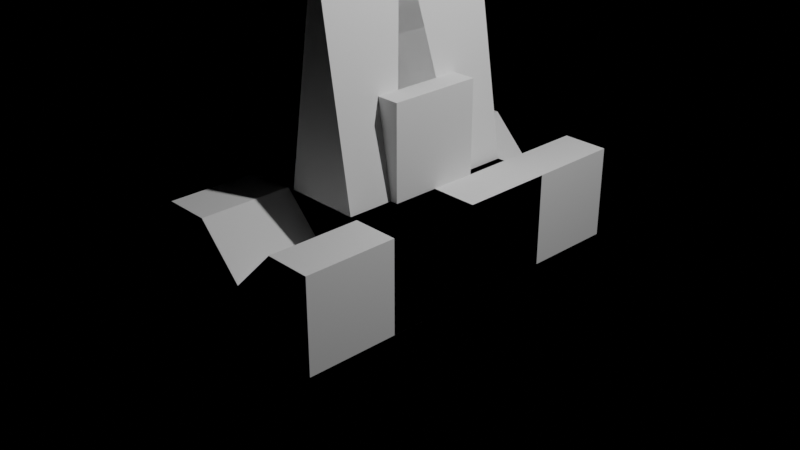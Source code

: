 # Source: erleben.blend  (saved by Blender 2.91.10; exported with 4.5.12 LTS)
import bpy
from mathutils import Matrix  # noqa: F401  (used for matrix-valued properties, if any)

bpy.ops.wm.read_factory_settings(use_empty=True)
scene = bpy.context.scene
scene.name = 'Scene'

# ---- collections
col_collection = bpy.data.collections.new('Collection'); scene.collection.children.link(col_collection)

# ---- world
world_world = bpy.data.worlds.new('World'); scene.world = world_world
world_world.use_nodes = True; world_world.node_tree.nodes.clear()
_N = world_world.node_tree.nodes; _L = world_world.node_tree.links
n0 = _N.new('ShaderNodeOutputWorld'); n0.name = 'World Output'; n0.location = (300, 300)
n1 = _N.new('ShaderNodeBackground'); n1.name = 'Background'; n1.location = (10, 300)
n1.inputs[0].default_value = (0.0, 0.0, 0.0, 1.0)
_L.new(n1.outputs[0], n0.inputs[0])
n0.is_active_output = True
world_world.color = (0.05088, 0.05088, 0.05088)
world_world.use_sun_shadow = False
world_world.sun_shadow_jitter_overblur = 0.0

# ---- cameras
cam_camera = bpy.data.cameras.new('Camera')
cam_camera.clip_end = 100.0
cam_camera.ortho_scale = 7.314

# ---- lights
light_light = bpy.data.lights.new('Light', 'POINT')
light_light.transmission_factor = 0.0
light_light.energy = 1000.0
light_light.shadow_soft_size = 0.1
light_light.shadow_maximum_resolution = 0.006
light_light.use_absolute_resolution = True

# ---- meshes
me_cone = bpy.data.meshes.new('Cone')
me_cone.from_pydata([(0.5, 0.5, 0.0), (0.5, -0.5, 0.0), (-0.5, -0.5, 0.0), (-0.5, 0.5, 0.0), (0.0, 0.0, 3.0)], [], [(0, 4, 1), (1, 4, 2), (2, 4, 3), (3, 4, 0), (1, 3, 0), (1, 2, 3)])
_uv = me_cone.uv_layers.new(name='UVMap')
_uv.uv.foreach_set('vector', [0.25, 0.49, 0.25, 0.25, 0.49, 0.25, 0.49, 0.25, 0.25, 0.25, 0.25, 0.01, 0.25, 0.01, 0.25, 0.25, 0.01, 0.25, 0.01, 0.25, 0.25, 0.25, 0.25, 0.49, 0.99, 0.25, 0.51, 0.25, 0.75, 0.49, 0.99, 0.25, 0.75, 0.01, 0.51, 0.25])
me_cone.use_remesh_preserve_volume = False
me_cone.use_remesh_preserve_attributes = False
me_cone.use_mirror_vertex_groups = False
me_cone.update()
me_cube = bpy.data.meshes.new('Cube')
me_cube.from_pydata([(-0.5, -1.0, 0.0), (0.0, -1.0, 3.0), (-0.5, 1.0, 0.0), (0.0, 1.0, 3.0), (0.5, -1.0, 0.0), (0.5, 1.0, 0.0)], [], [(1, 2, 0), (1, 5, 3), (5, 0, 2), (1, 0, 4), (2, 3, 5), (1, 3, 2), (1, 4, 5), (5, 4, 0)])
me_cube.use_remesh_preserve_volume = False
me_cube.use_remesh_preserve_attributes = False
me_cube.use_mirror_vertex_groups = False
me_cube.update()
me_cube_001 = bpy.data.meshes.new('Cube.001')
me_cube_001.from_pydata([(-1.0, 0.5, -0.5), (-1.0, 0.5, 0.5), (-1.0, 1.0, -0.5), (-1.0, 1.0, 0.5), (-0.5, 0.5, -0.5), (-0.5, 0.5, 0.5), (-0.5, 1.0, -0.5), (-0.5, 1.0, 0.5), (-1.0, -0.5, -0.5), (-1.0, -0.5, 0.5), (-0.5, -0.5, 0.5), (-0.5, -0.5, -0.5), (-1.0, -1.0, -0.5), (-1.0, -1.0, 0.5), (-0.5, -1.0, 0.5), (-0.5, -1.0, -0.5), (0.5, -0.5, 0.5), (0.5, -0.5, -0.5), (0.5, -1.0, 0.5), (0.5, -1.0, -0.5), (1.0, -0.5, 0.5), (1.0, -0.5, -0.5), (1.0, -1.0, 0.5), (1.0, -1.0, -0.5), (0.5, 0.5, 0.5), (0.5, 0.5, -0.5), (1.0, 0.5, 0.5), (1.0, 0.5, -0.5), (0.5, 1.0, 0.5), (0.5, 1.0, -0.5), (1.0, 1.0, 0.5), (1.0, 1.0, -0.5), (1.0, 5.96e-08, -0.5), (1.0, 5.96e-08, 0.5), (-1.0, 5.96e-08, -0.5), (-1.0, 5.96e-08, 0.5), (-2.98e-08, -1.0, 0.5), (-2.98e-08, -1.0, -0.5), (1.192e-07, 1.0, 0.5), (1.192e-07, 1.0, -0.5), (0.0, 0.0, 0.0)], [], [(1, 2, 0), (2, 3, 7), (34, 9, 35), (2, 4, 0), (3, 1, 7), (11, 12, 8), (39, 25, 4), (14, 12, 15), (8, 12, 9), (13, 14, 10), (17, 23, 19), (37, 18, 36), (11, 8, 34), (20, 23, 21), (21, 32, 20), (18, 20, 16), (19, 23, 18), (30, 28, 24), (16, 10, 36), (25, 27, 32), (28, 31, 29), (27, 33, 32), (27, 29, 31), (17, 19, 37), (11, 25, 17), (27, 31, 26), (7, 39, 6), (15, 37, 14), (0, 35, 1), (1, 3, 2), (6, 2, 7), (34, 8, 9), (2, 6, 4), (7, 1, 5), (11, 15, 12), (4, 6, 39), (39, 29, 25), (35, 9, 10), (14, 13, 12), (12, 13, 9), (10, 9, 13), (36, 18, 16), (35, 10, 5), (17, 21, 23), (37, 19, 18), (0, 4, 34), (4, 11, 34), (20, 22, 23), (33, 20, 32), (18, 22, 20), (24, 26, 30), (38, 5, 24), (16, 33, 24), (33, 26, 24), (20, 33, 16), (32, 21, 17), (17, 25, 32), (28, 30, 31), (27, 26, 33), (27, 25, 29), (37, 15, 11), (11, 17, 37), (5, 38, 7), (28, 38, 24), (1, 35, 5), (11, 4, 25), (10, 14, 36), (30, 26, 31), (7, 38, 39), (36, 14, 37), (0, 34, 35), (29, 39, 28), (28, 39, 38), (24, 5, 40), (24, 40, 16), (10, 16, 40), (5, 10, 40), (22, 18, 23)])
me_cube_001.use_remesh_preserve_volume = False
me_cube_001.use_remesh_preserve_attributes = False
me_cube_001.use_mirror_vertex_groups = False
me_cube_001.update()
me_grid = bpy.data.meshes.new('Grid')
me_grid.from_pydata([(-1.0, -0.5, -2.0), (-0.5, -0.5, -2.0), (0.0, -0.5, -2.0), (0.5, -0.5, -2.0), (1.0, -0.5, -2.0), (-1.0, 0.5, -2.0), (-0.5, 0.5, -2.0), (0.0, -8.568e-08, -2.0), (0.5, 0.5, -2.0), (1.0, 0.5, -2.0), (-1.0, 0.5, 2.0), (-1.0, -0.5, 2.0), (-0.5, -0.5, 2.0), (-0.5, 0.5, 2.0), (0.0, -0.5, 2.0), (0.0, 8.916e-08, 2.0), (0.5, 0.5, 2.0), (0.5, -0.5, 2.0), (1.0, -0.5, 2.0), (1.0, 0.5, 2.0)], [], [(0, 5, 6), (3, 7, 8), (7, 1, 6), (4, 3, 8), (2, 7, 3), (7, 2, 1), (4, 8, 9), (0, 6, 1), (11, 13, 10), (17, 16, 15), (15, 13, 12), (18, 16, 17), (14, 17, 15), (15, 12, 14), (18, 19, 16), (11, 12, 13), (9, 18, 4), (1, 11, 0), (8, 19, 9), (7, 6, 13), (8, 7, 15), (5, 13, 6), (4, 17, 3), (0, 10, 5), (2, 3, 17), (1, 2, 14), (9, 19, 18), (1, 12, 11), (8, 16, 19), (7, 13, 15), (8, 15, 16), (5, 10, 13), (4, 18, 17), (0, 11, 10), (2, 17, 14), (1, 14, 12)])
me_grid.use_remesh_preserve_volume = False
me_grid.use_remesh_preserve_attributes = False
me_grid.use_mirror_vertex_groups = False
me_grid.update()
me_cube_002 = bpy.data.meshes.new('Cube.002')
me_cube_002.from_pydata([(-0.5, -0.5, -0.5), (-0.5, -0.5, 0.5), (-0.5, 0.5, -0.5), (-0.5, 0.5, 0.5), (0.5, -0.5, -0.5), (0.5, -0.5, 0.5), (0.5, 0.5, -0.5), (0.5, 0.5, 0.5), (-0.5, 0.0, 0.5), (0.0, 0.5, 0.5), (0.5, 0.0, 0.5), (0.0, -0.5, 0.5), (-0.25, -0.25, 0.5), (0.25, -0.25, 0.5)], [], [(8, 3, 2), (9, 7, 6), (10, 5, 4), (11, 1, 0), (6, 0, 2), (1, 11, 12), (11, 5, 13), (3, 8, 9), (7, 9, 10), (5, 10, 13), (12, 8, 1), (10, 9, 13), (13, 9, 11), (12, 11, 9), (8, 12, 9), (2, 0, 8), (0, 1, 8), (6, 2, 9), (2, 3, 9), (4, 6, 10), (6, 7, 10), (0, 4, 11), (4, 5, 11), (6, 4, 0)])
me_cube_002.use_remesh_preserve_volume = False
me_cube_002.use_remesh_preserve_attributes = False
me_cube_002.use_mirror_vertex_groups = False
me_cube_002.update()
me_cube_003 = bpy.data.meshes.new('Cube.003')
me_cube_003.from_pydata([(-0.5, -0.5, -0.5), (-0.5, -0.5, 0.5), (-0.5, 0.5, -0.5), (-0.5, 0.5, 0.5), (0.5, -0.5, -0.5), (0.5, -0.5, 0.5), (0.5, 0.5, -0.5), (0.5, 0.5, 0.5)], [], [(0, 1, 3, 2), (2, 3, 7, 6), (6, 7, 5, 4), (4, 5, 1, 0), (2, 6, 4, 0), (7, 3, 1, 5)])
me_cube_003.use_remesh_preserve_volume = False
me_cube_003.use_remesh_preserve_attributes = False
me_cube_003.use_mirror_vertex_groups = False
me_cube_003.update()
me_cube_004 = bpy.data.meshes.new('Cube.004')
me_cube_004.from_pydata([(-0.75, -0.75, -0.5), (-0.5, -0.5, 0.5), (-0.75, 0.75, -0.5), (-0.5, 0.5, 0.5), (0.75, -0.75, -0.5), (0.5, -0.5, 0.5), (0.75, 0.75, -0.5), (0.5, 0.5, 0.5)], [], [(1, 2, 0), (3, 6, 2), (7, 4, 6), (5, 0, 4), (6, 0, 2), (3, 5, 7), (1, 3, 2), (3, 7, 6), (7, 5, 4), (5, 1, 0), (6, 4, 0), (3, 1, 5)])
me_cube_004.use_remesh_preserve_volume = False
me_cube_004.use_remesh_preserve_attributes = False
me_cube_004.use_mirror_vertex_groups = False
me_cube_004.update()

# ---- objects
ob_light = bpy.data.objects.new('Light', light_light)
ob_camera = bpy.data.objects.new('Camera', cam_camera)
ob_spike = bpy.data.objects.new('Spike', me_cone)
ob_wedge = bpy.data.objects.new('Wedge', me_cube)
ob_hole = bpy.data.objects.new('Hole', me_cube_001)
ob_crack = bpy.data.objects.new('Crack', me_grid)
ob_internal_edges = bpy.data.objects.new('Internal Edges', me_cube_002)
ob_cube = bpy.data.objects.new('Cube', me_cube_003)
ob_cliff = bpy.data.objects.new('Cliff', me_cube_004)

# ---- transforms, parenting, visibility, modifiers, constraints
ob_light.location = (4.076, 1.005, 5.904)
ob_light.rotation_euler = (0.6503, 0.05522, 1.866)
ob_light.lock_rotations_4d = False
ob_light.empty_display_type = 'ARROWS'
ob_light.color = (0.0, 0.0, 0.0, 0.0)
ob_light.lineart.crease_threshold = 0.0
ob_camera.location = (7.359, -6.926, 4.958)
ob_camera.rotation_euler = (1.109, 0.0, 0.8149)
ob_camera.lock_rotations_4d = False
ob_camera.empty_display_type = 'ARROWS'
ob_camera.color = (0.0, 0.0, 0.0, 0.0)
ob_camera.display_type = 'WIRE'
ob_camera.lineart.crease_threshold = 0.0
ob_spike.location = (0.0, 0.0, 0.0)
ob_spike.lineart.crease_threshold = 0.0
ob_wedge.location = (0.0, 0.0, 0.0)
ob_wedge.lineart.crease_threshold = 0.0
ob_hole.location = (0.0, 0.0, 0.0)
ob_hole.lineart.crease_threshold = 0.0
ob_crack.location = (0.0, 0.0, 0.0)
ob_crack.rotation_euler = (1.571, 0.0, 0.0)
ob_crack.lineart.crease_threshold = 0.0
ob_internal_edges.location = (0.0, 0.0, 0.0)
ob_internal_edges.scale = (2.0, 2.0, 1.0)
ob_internal_edges.lineart.crease_threshold = 0.0
ob_cube.location = (0.0, 0.0, 1.0)
ob_cube.lineart.crease_threshold = 0.0
ob_cliff.location = (0.0, 0.0, 0.0)
ob_cliff.lineart.crease_threshold = 0.0

# ---- collection membership
col_collection.objects.link(ob_light)
col_collection.objects.link(ob_camera)
col_collection.objects.link(ob_spike)
col_collection.objects.link(ob_wedge)
col_collection.objects.link(ob_hole)
col_collection.objects.link(ob_crack)
col_collection.objects.link(ob_internal_edges)
col_collection.objects.link(ob_cube)
col_collection.objects.link(ob_cliff)

# ---- scene / render settings (as saved in the file)
scene.camera = ob_camera
scene.frame_start = 1; scene.frame_end = 250; scene.frame_set(1)
scene.render.engine = 'BLENDER_EEVEE_NEXT'
scene.render.image_settings.file_format = 'FFMPEG'
scene.render.image_settings.color_mode = 'RGB'
scene.cycles.use_denoising = False
scene.cycles.samples = 128
scene.cycles.sampling_pattern = 'TABULATED_SOBOL'
scene.cycles.use_adaptive_sampling = False
scene.cycles.use_light_tree = False
scene.view_settings.view_transform = 'Filmic'
bpy.context.view_layer.update()
